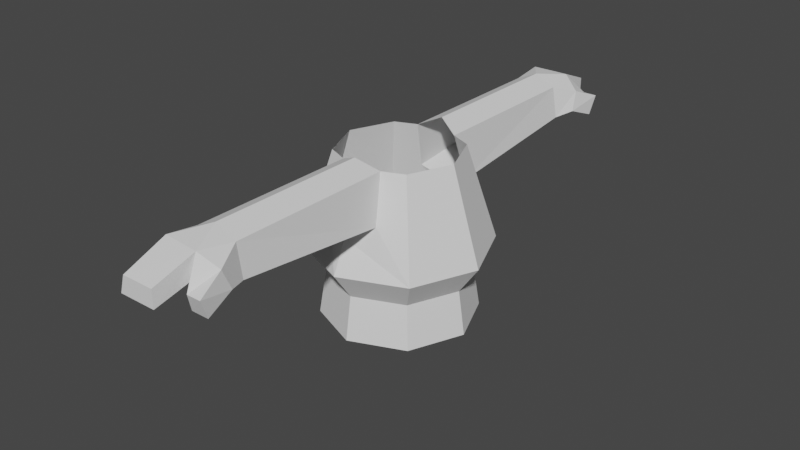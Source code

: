 # Source: Shrek.blend  (saved by Blender 3.4.6; exported with 4.5.12 LTS)
import bpy
from mathutils import Matrix  # noqa: F401  (used for matrix-valued properties, if any)

bpy.ops.wm.read_factory_settings(use_empty=True)
scene = bpy.context.scene
scene.name = 'Scene'

# ---- collections
col_collection = bpy.data.collections.new('Collection'); scene.collection.children.link(col_collection)

# ---- world
world_world = bpy.data.worlds.new('World'); scene.world = world_world
world_world.use_nodes = True; world_world.node_tree.nodes.clear()
_N = world_world.node_tree.nodes; _L = world_world.node_tree.links
n0 = _N.new('ShaderNodeOutputWorld'); n0.name = 'World Output'; n0.location = (300, 300)
n1 = _N.new('ShaderNodeBackground'); n1.name = 'Background'; n1.location = (10, 300)
n1.inputs[0].default_value = (0.05088, 0.05088, 0.05088, 1.0)
_L.new(n1.outputs[0], n0.inputs[0])
n0.is_active_output = True
world_world.color = (0.05088, 0.05088, 0.05088)
world_world.use_sun_shadow = False
world_world.sun_shadow_jitter_overblur = 0.0

# ---- meshes
me_cube_001 = bpy.data.meshes.new('Cube.001')
me_cube_001.from_pydata([(0.0, 1.0, 0.0), (-0.7071, 0.7071, 0.0), (-1.0, 0.0, 0.0), (-0.9106, 0.0, 0.5712), (-0.6439, 0.6439, 0.5712), (0.0, 0.9106, 0.5712), (1.0, 0.0, 0.0), (0.7071, 0.7071, 0.0), (0.9106, 0.0, 0.5712), (0.6439, 0.6439, 0.5712), (-1.18, 0.0, 0.9528), (-0.8341, 0.8341, 0.9528), (0.0, 1.18, 0.9528), (1.18, 0.0, 0.9528), (0.8341, 0.8341, 0.9528), (-0.7898, 0.0, 2.182), (-0.5585, 0.5585, 2.182), (0.0, 0.7898, 2.31), (0.7898, 0.0, 2.182), (0.5585, 0.5585, 2.182), (0.2793, 2.839, 2.182), (0.0, 2.839, 2.31), (-0.2793, 2.839, 2.182), (0.2793, 0.6742, 2.182), (0.0, 2.839, 1.589), (-0.3482, 2.839, 1.773), (0.3482, 2.839, 1.773), (-0.2793, 0.6742, 2.182), (0.0, 0.9847, 1.383), (-0.6963, 0.6963, 1.567), (-0.9847, 0.0, 1.567), (0.3482, 0.8405, 1.567), (-0.3482, 0.8405, 1.567), (0.5055, 3.448, 1.675), (0.5285, 3.545, 1.926), (0.1393, 3.79, 1.793), (-0.3482, 3.79, 1.793), (0.1393, 3.79, 2.022), (-0.2793, 3.79, 2.022), (-0.3482, 3.243, 1.969), (-0.2793, 3.243, 2.238), (0.431, 3.178, 2.068), (0.4564, 3.081, 1.817), (0.1992, 3.277, 2.229), (0.1992, 3.243, 1.969), (0.3424, 3.545, 1.926), (0.2735, 3.448, 1.675)], [], [(2, 1, 4, 3), (7, 6, 8, 9), (5, 9, 14, 12), (44, 42, 33, 46), (0, 7, 9, 5), (1, 0, 5, 4), (9, 8, 13, 14), (3, 4, 11, 10), (23, 17, 21, 20), (14, 19, 23, 31), (30, 29, 16, 15), (17, 27, 22, 21), (31, 23, 20, 26), (40, 39, 36, 38), (29, 32, 27, 16), (28, 31, 26, 24), (32, 28, 24, 25), (4, 5, 12, 11), (12, 28, 32, 11), (10, 11, 29, 30), (27, 32, 25, 22), (29, 11, 32), (14, 13, 18, 19), (14, 31, 28, 12), (36, 35, 37, 38), (43, 44, 46, 45), (43, 40, 38, 37), (35, 44, 43, 37), (42, 41, 34, 33), (39, 44, 35, 36), (25, 24, 44, 39), (24, 26, 42, 44), (20, 21, 43, 41), (21, 22, 40, 43), (22, 25, 39, 40), (26, 20, 41, 42), (41, 43, 45, 34), (33, 34, 45, 46)])
_uv = me_cube_001.uv_layers.new(name='UVMap')
_uv.uv.foreach_set('vector', [0.0, 0.0, 0.0, 0.0, 0.0, 0.0, 0.0, 0.0, 0.0, 0.0, 0.0, 0.0, 0.0, 0.0, 0.0, 0.0, 0.0, 0.0, 0.0, 0.0, 0.0, 0.0, 0.0, 0.0, 0.0, 0.0, 0.0, 0.0, 0.0, 0.0, 0.0, 0.0, 0.0, 0.0, 0.0, 0.0, 0.0, 0.0, 0.0, 0.0, 0.0, 0.0, 0.0, 0.0, 0.0, 0.0, 0.0, 0.0, 0.0, 0.0, 0.0, 0.0, 0.0, 0.0, 0.0, 0.0, 0.0, 0.0, 0.0, 0.0, 0.0, 0.0, 0.0, 0.0, 0.0, 0.0, 0.0, 0.0, 0.0, 0.0, 0.0, 0.0, 0.0, 0.0, 0.0, 0.0, 0.0, 0.0, 0.0, 0.0, 0.0, 0.0, 0.0, 0.0, 0.0, 0.0, 0.0, 0.0, 0.0, 0.0, 0.0, 0.0, 0.0, 0.0, 0.0, 0.0, 0.0, 0.0, 0.0, 0.0, 0.0, 0.0, 0.0, 0.0, 0.0, 0.0, 0.0, 0.0, 0.0, 0.0, 0.0, 0.0, 0.0, 0.0, 0.0, 0.0, 0.0, 0.0, 0.0, 0.0, 0.0, 0.0, 0.0, 0.0, 0.0, 0.0, 0.0, 0.0, 0.0, 0.0, 0.0, 0.0, 0.0, 0.0, 0.0, 0.0, 0.0, 0.0, 0.0, 0.0, 0.0, 0.0, 0.0, 0.0, 0.0, 0.0, 0.0, 0.0, 0.0, 0.0, 0.0, 0.0, 0.0, 0.0, 0.0, 0.0, 0.0, 0.0, 0.0, 0.0, 0.0, 0.0, 0.0, 0.0, 0.0, 0.0, 0.0, 0.0, 0.0, 0.0, 0.0, 0.0, 0.0, 0.0, 0.0, 0.0, 0.0, 0.0, 0.0, 0.0, 0.0, 0.0, 0.0, 0.0, 0.0, 0.0, 0.0, 0.0, 0.0, 0.0, 0.0, 0.0, 0.0, 0.0, 0.0, 0.0, 0.0, 0.0, 0.0, 0.0, 0.0, 0.0, 0.0, 0.0, 0.0, 0.0, 0.0, 0.0, 0.0, 0.0, 0.0, 0.0, 0.0, 0.0, 0.0, 0.0, 0.0, 0.0, 0.0, 0.0, 0.0, 0.0, 0.0, 0.0, 0.0, 0.0, 0.0, 0.0, 0.0, 0.0, 0.0, 0.0, 0.0, 0.0, 0.0, 0.0, 0.0, 0.0, 0.0, 0.0, 0.0, 0.0, 0.0, 0.0, 0.0, 0.0, 0.0, 0.0, 0.0, 0.0, 0.0, 0.0, 0.0, 0.0, 0.0, 0.0, 0.0, 0.0, 0.0, 0.0, 0.0, 0.0, 0.0, 0.0, 0.0, 0.0, 0.0, 0.0, 0.0, 0.0, 0.0, 0.0, 0.0, 0.0, 0.0, 0.0, 0.0, 0.0, 0.0, 0.0, 0.0, 0.0, 0.0, 0.0, 0.0, 0.0, 0.0, 0.0, 0.0, 0.0, 0.0, 0.0, 0.0, 0.0, 0.0, 0.0, 0.0, 0.0, 0.0, 0.0, 0.0, 0.0])
me_cube_001.update()

# ---- objects
ob_cube = bpy.data.objects.new('Cube', me_cube_001)

# ---- transforms, parenting, visibility, modifiers, constraints
ob_cube.location = (0.0, 0.0, 0.0)
_m = ob_cube.modifiers.new('Mirror', 'MIRROR')
_m.use_axis = (False, True, False)

# ---- collection membership
col_collection.objects.link(ob_cube)

# ---- scene / render settings (as saved in the file)
scene.frame_start = 1; scene.frame_end = 250; scene.frame_set(1)
scene.render.engine = 'BLENDER_EEVEE_NEXT'
scene.cycles.sampling_pattern = 'TABULATED_SOBOL'
scene.cycles.use_light_tree = False
scene.view_settings.view_transform = 'Filmic'
bpy.context.view_layer.update()

# ---- added for rendering (the .blend has no active camera and no usable light): camera, sun
cam_auto = bpy.data.cameras.new('AutoCamera')
cam_auto.lens = 50.0
cam_auto.sensor_width = 36.0
cam_auto.clip_end = 1000.0
ob_auto_camera = bpy.data.objects.new('AutoCamera', cam_auto)
scene.collection.objects.link(ob_auto_camera)
ob_auto_camera.location = (7.64953, -9.17944, 7.27467)
ob_auto_camera.rotation_euler = (1.09748, -7.21219e-08, 0.694738)
scene.camera = ob_auto_camera
light_auto_sun = bpy.data.lights.new('AutoSun', 'SUN')
light_auto_sun.energy = 3.0
light_auto_sun.angle = 0.0523599
ob_auto_sun = bpy.data.objects.new('AutoSun', light_auto_sun)
scene.collection.objects.link(ob_auto_sun)
ob_auto_sun.rotation_euler = (0.872665, 0.174533, 0.523599)
bpy.context.view_layer.update()

